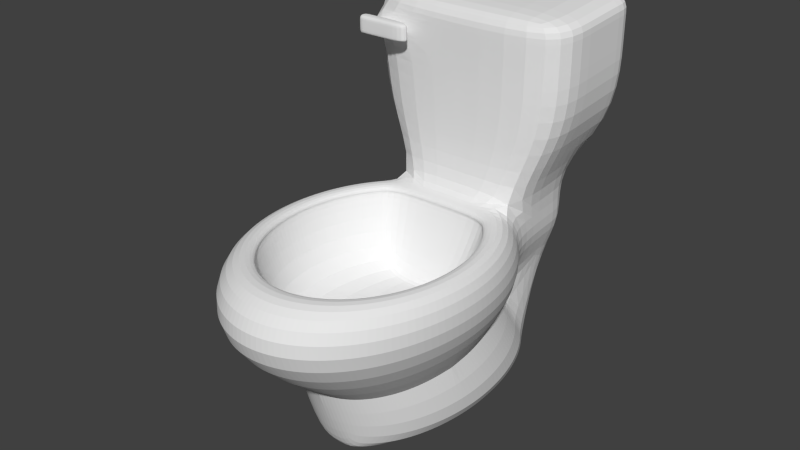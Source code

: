 # Source: toilet.blend  (saved by Blender 2.76.0; exported with 4.5.12 LTS)
import bpy
from mathutils import Matrix  # noqa: F401  (used for matrix-valued properties, if any)

bpy.ops.wm.read_factory_settings(use_empty=True)
scene = bpy.context.scene
scene.name = 'Scene'

# ---- collections
col_collection_1 = bpy.data.collections.new('Collection 1'); scene.collection.children.link(col_collection_1)

# ---- world
world_world = bpy.data.worlds.new('World'); scene.world = world_world
world_world.color = (0.05088, 0.05088, 0.05088)
world_world.use_sun_shadow = False
world_world.sun_shadow_jitter_overblur = 0.0
world_world.cycles.sampling_method = 'MANUAL'
world_world.cycles.sample_map_resolution = 256

# ---- meshes
me_cylinder = bpy.data.meshes.new('Cylinder')
me_cylinder.from_pydata([(-1.079, 2.384e-07, 0.5654), (-1.0, 2.384e-07, 1.0), (-1.058, 0.2983, 0.5654), (-0.9808, 0.2486, 1.0), (-0.997, 0.5851, 0.5654), (-0.9239, 0.4876, 1.0), (-0.8973, 0.8494, 0.5654), (-0.8315, 0.7078, 1.0), (-0.7631, 1.081, 0.5654), (-0.7071, 0.9009, 1.0), (-0.5995, 1.271, 0.5654), (-0.5556, 1.059, 1.0), (2.358e-07, 2.052, 0.1885), (5.9e-07, 2.036, 0.6226), (4.708e-07, 2.011, 1.072), (0.9345, 2.011, 1.713), (-0.9345, 2.011, 1.713), (-0.399, 2.044, 0.2006), (-0.9345, 2.011, 2.686), (0.5556, 2.011, 1.072), (0.5995, 2.036, 0.6226), (0.5995, 1.271, 0.5654), (0.5556, 1.059, 1.0), (0.7631, 1.081, 0.5654), (0.7071, 0.9009, 1.0), (0.8973, 0.8494, 0.5654), (0.8315, 0.7078, 1.0), (0.997, 0.5851, 0.5654), (0.9239, 0.4876, 1.0), (1.058, 0.2983, 0.5654), (0.9808, 0.2486, 1.0), (1.079, -4.768e-07, 0.5654), (1.0, -3.576e-07, 1.0), (1.058, -0.2983, 0.5654), (0.9808, -0.2486, 1.0), (0.997, -0.5851, 0.5654), (0.9239, -0.4876, 1.0), (0.8973, -0.8494, 0.5654), (0.8315, -0.7078, 1.0), (0.7631, -1.081, 0.5654), (0.7071, -0.9009, 1.0), (0.5995, -1.271, 0.5654), (0.5556, -1.059, 1.0), (0.413, -1.413, 0.5654), (0.3827, -1.177, 1.0), (0.2105, -1.5, 0.5654), (0.1951, -1.25, 1.0), (-7.153e-07, -1.529, 0.5654), (-5.96e-07, -1.274, 1.0), (-0.2105, -1.5, 0.5654), (-0.1951, -1.25, 1.0), (-0.413, -1.413, 0.5654), (-0.3827, -1.177, 1.0), (-0.5995, -1.271, 0.5654), (-0.5556, -1.059, 1.0), (-0.7631, -1.081, 0.5654), (-0.7071, -0.9009, 1.0), (-0.8973, -0.8494, 0.5654), (-0.8315, -0.7078, 1.0), (-0.997, -0.5851, 0.5654), (-0.9239, -0.4876, 1.0), (-1.058, -0.2983, 0.5654), (-0.9808, -0.2486, 1.0), (-0.7988, 2.384e-07, 1.0), (-0.7834, 0.1985, 1.0), (-0.738, 0.3895, 1.0), (-0.6642, 0.5654, 1.0), (-0.5648, 0.7196, 1.0), (-0.4438, 0.8462, 1.0), (-0.5556, 2.011, 1.072), (4.573e-07, 2.011, 2.686), (0.9345, 2.011, 2.686), (0.399, 2.044, 0.2006), (-0.5995, 2.036, 0.6226), (0.4438, 0.8462, 1.0), (0.5648, 0.7196, 1.0), (0.6642, 0.5654, 1.0), (0.738, 0.3895, 1.0), (0.7834, 0.1985, 1.0), (0.7988, -1.788e-07, 1.0), (0.7834, -0.1985, 1.0), (0.738, -0.3895, 1.0), (0.6642, -0.5654, 1.0), (0.5648, -0.7196, 1.0), (0.4438, -0.8462, 1.0), (0.3057, -0.9403, 1.0), (0.1558, -0.9982, 1.0), (-4.768e-07, -1.018, 1.0), (-0.1558, -0.9982, 1.0), (-0.3057, -0.9403, 1.0), (-0.4438, -0.8462, 1.0), (-0.5648, -0.7196, 1.0), (-0.6642, -0.5654, 1.0), (-0.738, -0.3895, 1.0), (-0.7834, -0.1985, 1.0), (-0.7182, 0.3447, 0.005237), (-0.7044, 0.5411, 0.03413), (-0.6635, 0.73, 0.06191), (-0.5972, 0.904, 0.08752), (-0.5079, 1.057, 0.11), (-0.399, 1.182, 0.1284), (-0.9345, 1.059, 1.641), (4.172e-07, 0.8462, 1.0), (4.768e-07, 1.059, 1.0), (2.419e-07, 1.19, 0.1163), (0.399, 1.182, 0.1284), (0.5079, 1.057, 0.11), (0.5972, 0.904, 0.08752), (0.6635, 0.73, 0.06191), (0.7044, 0.5411, 0.03413), (0.7182, 0.3447, 0.005237), (0.7044, 0.1483, -0.02366), (0.6635, -0.04054, -0.05144), (0.5972, -0.2146, -0.07704), (0.5079, -0.3671, -0.09949), (0.399, -0.4923, -0.1179), (0.2748, -0.5854, -0.1316), (0.1401, -0.6427, -0.14), (-4.524e-07, -0.662, -0.1429), (-0.1401, -0.6427, -0.14), (-0.2748, -0.5854, -0.1316), (-0.399, -0.4923, -0.1179), (-0.5079, -0.3671, -0.09949), (-0.5972, -0.2146, -0.07704), (-0.6635, -0.04054, -0.05144), (-0.7044, 0.1483, -0.02366), (-0.8543, 0.7433, -0.7273), (-0.8379, 0.9792, -0.7171), (-0.7893, 1.206, -0.7074), (-0.7103, 1.415, -0.6984), (-0.6041, 1.598, -0.6905), (-0.4746, 1.749, -0.6841), (0.9345, 1.059, 2.613), (4.633e-07, 1.059, 2.613), (-0.9345, 1.059, 2.613), (0.9345, 1.059, 1.641), (0.4746, 1.749, -0.6841), (0.6041, 1.598, -0.6905), (0.7103, 1.415, -0.6984), (0.7893, 1.206, -0.7074), (0.8379, 0.9792, -0.7171), (0.8543, 0.7433, -0.7273), (0.8379, 0.5074, -0.7374), (0.7893, 0.2805, -0.7472), (0.7103, 0.07146, -0.7562), (0.6041, -0.1118, -0.764), (0.4746, -0.2622, -0.7705), (0.3269, -0.3739, -0.7753), (0.1667, -0.4427, -0.7783), (-5.639e-07, -0.466, -0.7793), (-0.1667, -0.4427, -0.7783), (-0.3269, -0.3739, -0.7753), (-0.4746, -0.2622, -0.7705), (-0.6041, -0.1118, -0.764), (-0.7103, 0.07146, -0.7562), (-0.7893, 0.2805, -0.7472), (-0.8379, 0.5074, -0.7374), (-5.567e-08, 0.3447, 0.005237), (-2.54e-07, -0.1586, -0.06881), (1.427e-07, 0.8481, 0.07929), (-1.548e-07, 0.09303, -0.03179), (4.351e-08, 0.5964, 0.04226), (2.419e-07, 1.1, 0.1163), (1.923e-07, 0.9739, 0.0978), (-2.044e-07, -0.0328, -0.0503), (-3.532e-07, -0.4103, -0.1058), (-0.9345, 2.011, 2.492), (4.701e-07, 1.059, 1.647), (5.066e-07, 1.749, -0.6841), (-0.9345, 1.55, 2.645), (-0.399, 1.737, 0.2591), (0.5995, 1.762, 0.5966), (-0.9345, 1.55, 1.672), (0.5556, 1.55, 1.031), (0.399, 1.737, 0.2591), (-0.5995, 1.762, 0.5966), (-0.5556, 1.55, 1.031), (0.9345, 1.55, 1.672), (4.607e-07, 1.55, 2.645), (0.9345, 1.55, 2.645), (-0.7988, 2.384e-07, 0.9358), (-0.7834, 0.1985, 0.9358), (-0.738, 0.3895, 0.9358), (-0.6642, 0.5654, 0.9358), (-0.5648, 0.7196, 0.9358), (-0.4438, 0.8462, 0.9358), (0.4438, 0.8462, 0.9358), (0.5648, 0.7196, 0.9358), (0.6642, 0.5654, 0.9358), (0.738, 0.3895, 0.9358), (0.7834, 0.1985, 0.9358), (0.7988, -1.788e-07, 0.9358), (0.7834, -0.1985, 0.9358), (0.738, -0.3895, 0.9358), (0.6642, -0.5654, 0.9358), (0.5648, -0.7196, 0.9358), (0.4438, -0.8462, 0.9358), (0.3057, -0.9403, 0.9358), (0.1558, -0.9982, 0.9358), (-4.768e-07, -1.018, 0.9358), (-0.1558, -0.9982, 0.9358), (-0.3057, -0.9403, 0.9358), (-0.4438, -0.8462, 0.9358), (-0.5648, -0.7196, 0.9358), (-0.6642, -0.5654, 0.9358), (-0.738, -0.3895, 0.9358), (-0.7834, -0.1985, 0.9358), (4.172e-07, 0.8462, 0.9358), (-0.8219, 0.004181, 0.9358), (-0.8061, 0.2085, 0.9358), (-0.7593, 0.4049, 0.9358), (-0.6834, 0.5859, 0.9358), (-0.5812, 0.7446, 0.9358), (-0.4566, 0.8749, 0.9358), (0.4566, 0.8749, 0.9358), (0.5812, 0.7446, 0.9358), (0.6834, 0.5859, 0.9358), (0.7593, 0.4049, 0.9358), (0.8061, 0.2085, 0.9358), (0.8219, 0.00418, 0.9358), (0.8061, -0.2001, 0.9358), (0.7593, -0.3965, 0.9358), (0.6834, -0.5776, 0.9358), (0.5812, -0.7363, 0.9358), (0.4566, -0.8665, 0.9358), (0.3145, -0.9633, 0.9358), (0.1603, -1.023, 0.9358), (-4.924e-07, -1.043, 0.9358), (-0.1603, -1.023, 0.9358), (-0.3145, -0.9633, 0.9358), (-0.4566, -0.8665, 0.9358), (-0.5812, -0.7363, 0.9358), (-0.6834, -0.5776, 0.9358), (-0.7593, -0.3965, 0.9358), (-0.8061, -0.2001, 0.9358), (4.275e-07, 0.8749, 0.9358), (-0.6169, -0.03292, 0.2997), (-0.605, 0.1204, 0.2997), (-0.5699, 0.2679, 0.2997), (-0.5129, 0.4037, 0.2997), (-0.4362, 0.5229, 0.2997), (-0.3427, 0.6206, 0.2997), (0.3427, 0.6206, 0.2997), (0.4362, 0.5229, 0.2997), (0.5129, 0.4037, 0.2997), (0.5699, 0.2679, 0.2997), (0.605, 0.1204, 0.2997), (0.6169, -0.03292, 0.2997), (0.605, -0.1863, 0.2997), (0.5699, -0.3337, 0.2997), (0.5129, -0.4696, 0.2997), (0.4362, -0.5887, 0.2997), (0.3427, -0.6864, 0.2997), (0.2361, -0.7591, 0.2997), (0.1204, -0.8038, 0.2997), (-3.483e-07, -0.8189, 0.2997), (-0.1204, -0.8038, 0.2997), (-0.2361, -0.7591, 0.2997), (-0.3427, -0.6864, 0.2997), (-0.4362, -0.5887, 0.2997), (-0.5129, -0.4696, 0.2997), (-0.5699, -0.3337, 0.2997), (-0.605, -0.1863, 0.2997), (3.422e-07, 0.6206, 0.2997), (-3.129e-07, -0.7806, 0.2997), (-2.831e-07, -0.7133, 0.2997), (-1.639e-07, -0.6195, 0.2997), (-1.341e-07, -0.5029, 0.2997), (0.0, -0.3678, 0.2997), (1.639e-07, -0.2196, 0.2997), (1.341e-07, -0.06385, 0.2997), (2.086e-07, 0.0934, 0.2997), (2.384e-07, 0.2461, 0.2997), (2.98e-07, 0.3884, 0.2997), (3.651e-07, 0.5149, 0.2997), (0.9345, 1.059, 2.42), (-0.9345, 1.059, 2.42), (0.9345, 2.011, 2.492), (4.646e-07, 1.059, 2.421), (-0.9345, 1.55, 2.452), (0.9345, 1.55, 2.452), (0.9345, 1.059, 2.217), (0.9345, 2.011, 2.289), (-0.9345, 1.55, 2.248), (-0.9345, 2.011, 2.289), (-0.9345, 1.059, 2.217), (4.66e-07, 1.059, 2.219), (0.9345, 1.55, 2.248), (-0.8379, 1.059, 2.366), (-0.645, 1.059, 2.366), (-0.8379, 1.059, 2.272), (-0.645, 1.059, 2.273), (-0.8379, 0.9891, 2.366), (-0.645, 0.9891, 2.366), (-0.8379, 0.9891, 2.272), (-0.645, 0.9891, 2.273), (-0.8379, 0.8889, 2.366), (-0.645, 0.8889, 2.366), (-0.8379, 0.8889, 2.272), (-0.645, 0.8889, 2.273), (-0.4157, 0.9891, 2.366), (-0.4157, 0.9891, 2.273), (-0.4157, 0.8889, 2.366), (-0.4157, 0.8889, 2.273), (-0.8379, 0.9891, 2.412), (-0.645, 0.9891, 2.413), (-0.8379, 0.8889, 2.412), (-0.645, 0.8889, 2.413), (-0.4157, 0.9891, 2.413), (-0.4157, 0.8889, 2.413), (-0.9073, 0.9891, 2.366), (-0.9073, 0.9891, 2.272), (-0.9073, 0.8889, 2.366), (-0.9073, 0.8889, 2.272), (-0.9073, 0.9891, 2.412), (-0.9073, 0.8889, 2.412), (-0.8364, 0.9968, 2.253), (-0.6435, 0.9968, 2.254), (-0.8364, 0.8966, 2.253), (-0.6435, 0.8966, 2.254), (-0.4142, 0.9968, 2.254), (-0.4142, 0.8966, 2.254), (-0.9058, 0.9968, 2.253), (-0.9058, 0.8966, 2.253), (-4.773e-07, -0.4157, -0.7771), (-3.471e-07, -0.3173, -0.7729), (-1.378e-07, -0.175, -0.7668), (-4.671e-08, 0.005441, -0.759), (9.995e-08, 0.2163, -0.7499), (3.463e-07, 0.449, -0.7399), (4.29e-07, 0.5107, -0.7294), (4.605e-07, 0.9403, -0.7188), (4.649e-07, 1.179, -0.7086), (4.629e-07, 1.399, -0.6991), (4.052e-07, 1.591, -0.6908), (4.708e-07, 2.231, 1.072), (0.9345, 2.231, 1.713), (-0.9345, 2.231, 1.713), (4.573e-07, 2.231, 1.713), (-0.9345, 2.231, 2.686), (0.5556, 2.231, 1.072), (-0.5556, 2.231, 1.072), (4.573e-07, 2.231, 2.686), (0.9345, 2.231, 2.686), (-0.9345, 2.231, 2.492), (4.573e-07, 2.231, 2.492), (0.9345, 2.231, 2.492), (4.573e-07, 2.231, 2.289), (0.9345, 2.231, 2.289), (-0.9345, 2.231, 2.289)], [], [(0, 1, 3, 2), (2, 3, 5, 4), (4, 5, 7, 6), (6, 7, 9, 8), (8, 9, 11, 10), (21, 22, 24, 23), (23, 24, 26, 25), (25, 26, 28, 27), (27, 28, 30, 29), (29, 30, 32, 31), (31, 32, 34, 33), (33, 34, 36, 35), (35, 36, 38, 37), (37, 38, 40, 39), (39, 40, 42, 41), (41, 42, 44, 43), (43, 44, 46, 45), (45, 46, 48, 47), (47, 48, 50, 49), (49, 50, 52, 51), (51, 52, 54, 53), (53, 54, 56, 55), (55, 56, 58, 57), (57, 58, 60, 59), (48, 46, 86, 87), (61, 62, 1, 0), (59, 60, 62, 61), (30, 28, 77, 78), (5, 3, 64, 65), (40, 38, 82, 83), (58, 56, 91, 92), (32, 30, 78, 79), (50, 48, 87, 88), (7, 5, 65, 66), (24, 22, 74, 75), (42, 40, 83, 84), (60, 58, 92, 93), (34, 32, 79, 80), (52, 50, 88, 89), (9, 7, 66, 67), (26, 24, 75, 76), (44, 42, 84, 85), (62, 60, 93, 94), (36, 34, 80, 81), (54, 52, 89, 90), (11, 9, 67, 68), (28, 26, 76, 77), (46, 44, 85, 86), (3, 1, 63, 64), (1, 62, 94, 63), (38, 36, 81, 82), (56, 54, 90, 91), (2, 4, 97, 96), (37, 39, 114, 113), (55, 57, 123, 122), (29, 31, 110, 109), (47, 49, 119, 118), (4, 6, 98, 97), (21, 23, 106, 105), (39, 41, 115, 114), (57, 59, 124, 123), (31, 33, 111, 110), (49, 51, 120, 119), (6, 8, 99, 98), (23, 25, 107, 106), (41, 43, 116, 115), (59, 61, 125, 124), (33, 35, 112, 111), (51, 53, 121, 120), (8, 10, 100, 99), (25, 27, 108, 107), (43, 45, 117, 116), (0, 2, 96, 95), (61, 0, 95, 125), (35, 37, 113, 112), (53, 55, 122, 121), (27, 29, 109, 108), (45, 47, 118, 117), (112, 113, 144, 143), (113, 114, 145, 144), (114, 115, 146, 145), (115, 116, 147, 146), (116, 117, 148, 147), (117, 118, 149, 148), (118, 119, 150, 149), (105, 106, 137, 136), (119, 120, 151, 150), (106, 107, 138, 137), (120, 121, 152, 151), (107, 108, 139, 138), (95, 96, 127, 126), (121, 122, 153, 152), (108, 109, 140, 139), (96, 97, 128, 127), (122, 123, 154, 153), (109, 110, 141, 140), (97, 98, 129, 128), (123, 124, 155, 154), (110, 111, 142, 141), (98, 99, 130, 129), (124, 125, 156, 155), (111, 112, 143, 142), (99, 100, 131, 130), (125, 95, 126, 156), (165, 114, 115, 116), (165, 116, 117, 118), (160, 111, 112, 164), (164, 112, 113, 158), (110, 157, 160, 111), (109, 161, 157, 110), (108, 159, 161, 109), (104, 105, 106, 162), (162, 99, 100, 104), (106, 162, 163, 107), (107, 163, 159, 108), (158, 113, 114, 165), (22, 103, 102, 74), (11, 68, 102, 103), (98, 163, 162, 99), (97, 159, 163, 98), (96, 161, 159, 97), (95, 157, 161, 96), (125, 160, 157, 95), (124, 164, 160, 125), (123, 158, 164, 124), (122, 165, 158, 123), (120, 165, 122, 121), (118, 165, 120, 119), (170, 175, 73, 17), (173, 171, 20, 19), (176, 172, 16, 69), (177, 173, 19, 15), (175, 176, 69, 73), (287, 177, 15, 282), (178, 179, 71, 70), (73, 69, 14, 13), (20, 13, 14, 19), (13, 20, 72, 12), (13, 12, 17, 73), (69, 16, 337, 341), (277, 282, 348, 346), (71, 277, 346, 343), (19, 14, 335, 340), (279, 169, 18, 166), (169, 178, 70, 18), (171, 174, 72, 20), (285, 101, 167, 286), (281, 286, 167, 135), (103, 22, 135, 167), (103, 167, 101, 11), (21, 105, 174, 171), (134, 133, 178, 169), (276, 134, 169, 279), (133, 132, 179, 178), (281, 135, 177, 287), (10, 11, 176, 175), (135, 22, 173, 177), (11, 101, 172, 176), (22, 21, 171, 173), (100, 10, 175, 170), (174, 105, 136, 72), (72, 136, 168, 12), (12, 168, 131, 17), (100, 170, 17, 131), (92, 91, 203, 204), (79, 78, 190, 191), (102, 68, 185, 207), (66, 65, 182, 183), (93, 92, 204, 205), (80, 79, 191, 192), (67, 66, 183, 184), (94, 93, 205, 206), (81, 80, 192, 193), (68, 67, 184, 185), (63, 94, 206, 180), (82, 81, 193, 194), (83, 82, 194, 195), (84, 83, 195, 196), (74, 102, 207, 186), (85, 84, 196, 197), (86, 85, 197, 198), (87, 86, 198, 199), (88, 87, 199, 200), (75, 74, 186, 187), (89, 88, 200, 201), (76, 75, 187, 188), (90, 89, 201, 202), (77, 76, 188, 189), (64, 63, 180, 181), (91, 90, 202, 203), (78, 77, 189, 190), (65, 64, 181, 182), (184, 183, 211, 212), (199, 198, 226, 227), (185, 184, 212, 213), (200, 199, 227, 228), (187, 186, 214, 215), (201, 200, 228, 229), (188, 187, 215, 216), (202, 201, 229, 230), (189, 188, 216, 217), (203, 202, 230, 231), (190, 189, 217, 218), (204, 203, 231, 232), (191, 190, 218, 219), (205, 204, 232, 233), (192, 191, 219, 220), (206, 205, 233, 234), (193, 192, 220, 221), (180, 206, 234, 208), (194, 193, 221, 222), (207, 185, 213, 235), (195, 194, 222, 223), (181, 180, 208, 209), (186, 207, 235, 214), (196, 195, 223, 224), (182, 181, 209, 210), (197, 196, 224, 225), (183, 182, 210, 211), (198, 197, 225, 226), (224, 223, 251, 252), (210, 209, 237, 238), (225, 224, 252, 253), (211, 210, 238, 239), (226, 225, 253, 254), (212, 211, 239, 240), (227, 226, 254, 255), (213, 212, 240, 241), (228, 227, 255, 256), (215, 214, 242, 243), (229, 228, 256, 257), (216, 215, 243, 244), (230, 229, 257, 258), (217, 216, 244, 245), (231, 230, 258, 259), (218, 217, 245, 246), (232, 231, 259, 260), (219, 218, 246, 247), (233, 232, 260, 261), (220, 219, 247, 248), (234, 233, 261, 262), (221, 220, 248, 249), (208, 234, 262, 236), (222, 221, 249, 250), (235, 213, 241, 263), (223, 222, 250, 251), (209, 208, 236, 237), (214, 235, 263, 242), (256, 255, 264, 257), (255, 254, 253, 264), (257, 264, 265, 258), (264, 253, 252, 265), (258, 265, 266, 259), (265, 252, 251, 266), (259, 266, 267, 260), (266, 251, 250, 267), (260, 267, 268, 261), (267, 250, 249, 268), (261, 268, 269, 262), (268, 249, 248, 269), (262, 269, 270, 236), (269, 248, 247, 270), (236, 270, 271, 237), (270, 247, 246, 271), (237, 271, 272, 238), (271, 246, 245, 272), (238, 272, 273, 239), (272, 245, 244, 273), (239, 273, 274, 240), (273, 244, 243, 274), (240, 274, 263, 241), (274, 243, 242, 263), (132, 275, 280, 179), (285, 276, 279, 283), (132, 133, 278, 275), (134, 276, 278, 133), (283, 279, 166, 284), (70, 71, 343, 342), (284, 166, 344, 349), (179, 280, 277, 71), (16, 284, 349, 337), (15, 19, 340, 336), (172, 283, 284, 16), (101, 285, 283, 172), (275, 281, 287, 280), (275, 278, 286, 281), (286, 278, 289, 291), (280, 287, 282, 277), (289, 288, 292, 293), (276, 285, 290, 288), (285, 286, 291, 290), (278, 276, 288, 289), (313, 311, 322, 323), (288, 290, 294, 292), (290, 291, 295, 294), (291, 289, 293, 295), (296, 298, 299, 297), (297, 299, 303, 302), (296, 297, 307, 306), (304, 292, 310, 314), (301, 300, 302, 303), (297, 302, 309, 307), (295, 293, 300, 301), (301, 303, 321, 320), (305, 304, 306, 307), (305, 307, 309, 308), (302, 300, 308, 309), (306, 304, 314, 315), (293, 292, 304, 305), (300, 293, 305, 308), (310, 311, 313, 312), (310, 312, 315, 314), (296, 306, 315, 312), (298, 296, 312, 313), (303, 299, 319, 321), (292, 294, 311, 310), (316, 317, 319, 318), (319, 317, 320, 321), (316, 318, 323, 322), (311, 294, 316, 322), (294, 295, 317, 316), (295, 301, 320, 317), (298, 313, 323, 318), (299, 298, 318, 319), (150, 151, 324, 149), (151, 152, 325, 324), (152, 153, 326, 325), (153, 154, 327, 326), (154, 155, 328, 327), (155, 156, 329, 328), (156, 126, 330, 329), (126, 127, 331, 330), (127, 128, 332, 331), (128, 129, 333, 332), (129, 130, 334, 333), (130, 131, 168, 334), (149, 324, 147, 148), (324, 325, 146, 147), (325, 326, 145, 146), (326, 327, 144, 145), (327, 328, 143, 144), (328, 329, 142, 143), (329, 330, 141, 142), (330, 331, 140, 141), (331, 332, 139, 140), (332, 333, 138, 139), (333, 334, 137, 138), (334, 168, 136, 137), (340, 335, 338, 336), (335, 341, 337, 338), (345, 344, 339, 342), (346, 345, 342, 343), (348, 347, 345, 346), (347, 349, 344, 345), (338, 337, 349, 347), (336, 338, 347, 348), (14, 69, 341, 335), (18, 70, 342, 339), (166, 18, 339, 344), (282, 15, 336, 348)])
me_cylinder.use_remesh_preserve_volume = False
me_cylinder.use_remesh_preserve_attributes = False
me_cylinder.use_mirror_vertex_groups = False
me_cylinder.update()

# ---- objects
ob_cylinder = bpy.data.objects.new('Cylinder', me_cylinder)

# ---- transforms, parenting, visibility, modifiers, constraints
ob_cylinder.location = (0.0, 0.0, 0.0)
ob_cylinder.lineart.crease_threshold = 0.0
_m = ob_cylinder.modifiers.new('Subsurf', 'SUBSURF')
_m.uv_smooth = 'PRESERVE_CORNERS'
_m.quality = 2
_m.levels = 2
_m.show_only_control_edges = False

# ---- collection membership
col_collection_1.objects.link(ob_cylinder)

# ---- scene / render settings (as saved in the file)
scene.frame_start = 1; scene.frame_end = 250; scene.frame_set(1)
scene.render.engine = 'BLENDER_EEVEE_NEXT'
scene.render.resolution_percentage = 50
scene.render.dither_intensity = 0.0
scene.cycles.use_denoising = False
scene.cycles.samples = 10
scene.cycles.sampling_pattern = 'TABULATED_SOBOL'
scene.cycles.light_sampling_threshold = 0.0
scene.cycles.use_adaptive_sampling = False
scene.cycles.use_light_tree = False
scene.cycles.blur_glossy = 0.0
scene.cycles.pixel_filter_type = 'GAUSSIAN'
scene.cycles.sample_clamp_indirect = 0.0
scene.view_settings.view_transform = 'Standard'
bpy.context.view_layer.update()

# ---- added for rendering (the .blend has no active camera and no usable light): camera, sun
cam_auto = bpy.data.cameras.new('AutoCamera')
cam_auto.lens = 50.0
cam_auto.sensor_width = 36.0
cam_auto.clip_end = 1000.0
ob_auto_camera = bpy.data.objects.new('AutoCamera', cam_auto)
scene.collection.objects.link(ob_auto_camera)
ob_auto_camera.location = (5.13464, -5.81065, 5.06089)
ob_auto_camera.rotation_euler = (1.09748, -7.21219e-08, 0.694738)
scene.camera = ob_auto_camera
light_auto_sun = bpy.data.lights.new('AutoSun', 'SUN')
light_auto_sun.energy = 3.0
light_auto_sun.angle = 0.0523599
ob_auto_sun = bpy.data.objects.new('AutoSun', light_auto_sun)
scene.collection.objects.link(ob_auto_sun)
ob_auto_sun.rotation_euler = (0.872665, 0.174533, 0.523599)
bpy.context.view_layer.update()
